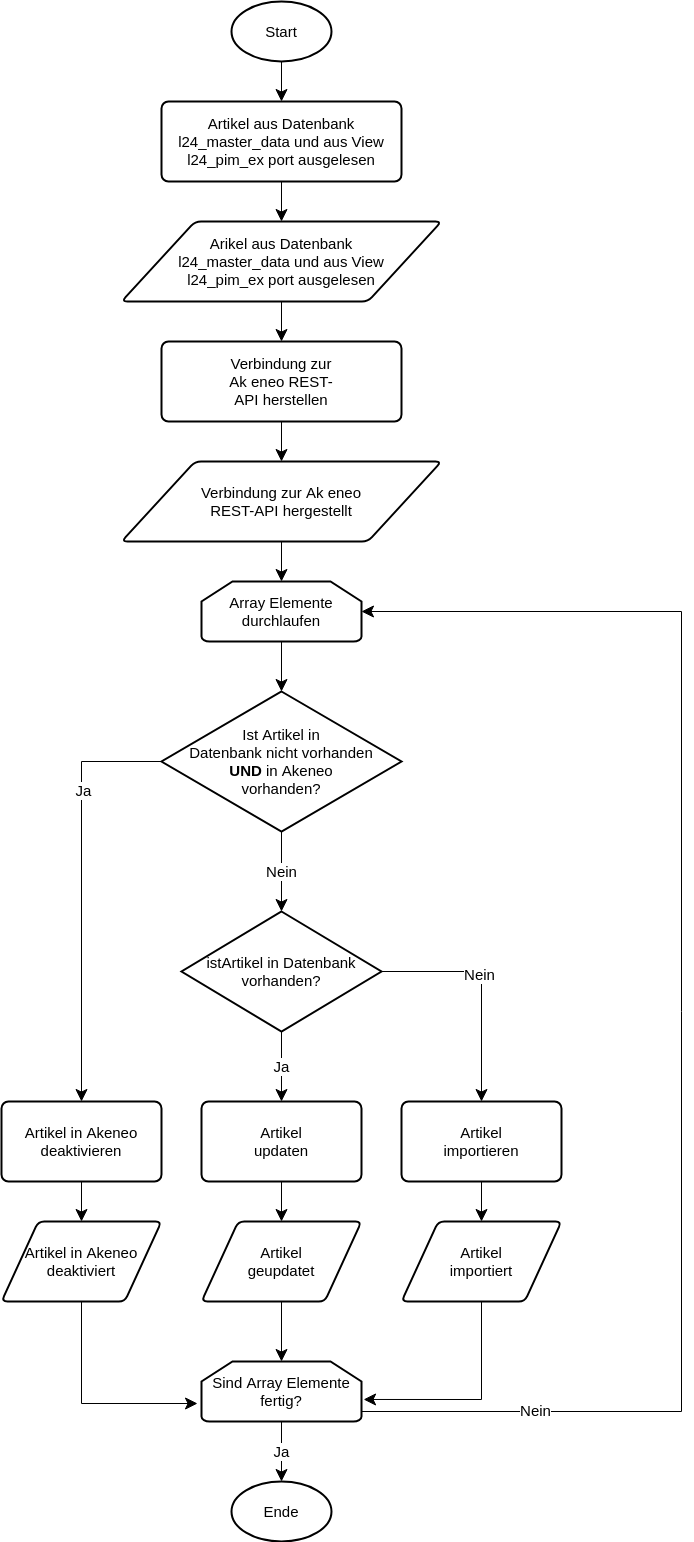

The diagram above was exported from draw.io. Its source (the exported page's mxGraphModel, read from the mxfile embedded in the PNG):
<mxGraphModel dx="1038" dy="799" grid="0" gridSize="10" guides="1" tooltips="1" connect="1" arrows="1" fold="1" page="0" pageScale="1" pageWidth="827" pageHeight="1169" math="0" shadow="0">
  <root>
    <mxCell id="0" />
    <mxCell id="1" parent="0" />
    <mxCell id="5" style="edgeStyle=orthogonalEdgeStyle;rounded=0;orthogonalLoop=1;jettySize=auto;html=1;endSize=10;" parent="1" source="2" target="4" edge="1">
      <mxGeometry relative="1" as="geometry" />
    </mxCell>
    <mxCell id="2" value="&lt;font style=&quot;font-size: 15px&quot;&gt;Start&lt;/font&gt;" style="strokeWidth=2;html=1;shape=mxgraph.flowchart.start_1;whiteSpace=wrap;" parent="1" vertex="1">
      <mxGeometry x="310" y="60" width="100" height="60" as="geometry" />
    </mxCell>
    <mxCell id="7" style="edgeStyle=orthogonalEdgeStyle;rounded=0;orthogonalLoop=1;jettySize=auto;html=1;entryX=0.5;entryY=0;entryDx=0;entryDy=0;endSize=10;" parent="1" source="4" target="6" edge="1">
      <mxGeometry relative="1" as="geometry" />
    </mxCell>
    <mxCell id="4" value="&lt;div style=&quot;font-size: 15px&quot;&gt;&lt;font style=&quot;font-size: 15px&quot;&gt;Artikel aus Datenbank&lt;/font&gt;&lt;/div&gt;&lt;div style=&quot;font-size: 15px&quot;&gt;&lt;font style=&quot;font-size: 15px&quot;&gt;l24_master_data und aus View&lt;/font&gt;&lt;/div&gt;&lt;div style=&quot;font-size: 15px&quot;&gt;&lt;font style=&quot;font-size: 15px&quot;&gt;l24_pim_ex port ausgelesen&lt;/font&gt;&lt;/div&gt;" style="rounded=1;whiteSpace=wrap;html=1;absoluteArcSize=1;arcSize=14;strokeWidth=2;" parent="1" vertex="1">
      <mxGeometry x="240" y="160" width="240" height="80" as="geometry" />
    </mxCell>
    <mxCell id="9" style="edgeStyle=orthogonalEdgeStyle;rounded=0;orthogonalLoop=1;jettySize=auto;html=1;entryX=0.5;entryY=0;entryDx=0;entryDy=0;endSize=10;" parent="1" source="6" target="8" edge="1">
      <mxGeometry relative="1" as="geometry" />
    </mxCell>
    <mxCell id="6" value="&lt;div style=&quot;font-size: 15px&quot;&gt;&lt;font style=&quot;font-size: 15px&quot;&gt;Arikel aus Datenbank&lt;/font&gt;&lt;/div&gt;&lt;div style=&quot;font-size: 15px&quot;&gt;&lt;font style=&quot;font-size: 15px&quot;&gt;l24_master_data und aus View&lt;/font&gt;&lt;/div&gt;&lt;div style=&quot;font-size: 15px&quot;&gt;&lt;font style=&quot;font-size: 15px&quot;&gt;l24_pim_ex port ausgelesen&lt;/font&gt;&lt;/div&gt;" style="shape=parallelogram;html=1;strokeWidth=2;perimeter=parallelogramPerimeter;whiteSpace=wrap;rounded=1;arcSize=12;size=0.23;" parent="1" vertex="1">
      <mxGeometry x="200" y="280" width="320" height="80" as="geometry" />
    </mxCell>
    <mxCell id="12" style="edgeStyle=orthogonalEdgeStyle;rounded=0;orthogonalLoop=1;jettySize=auto;html=1;entryX=0.5;entryY=0;entryDx=0;entryDy=0;endSize=10;" parent="1" source="8" target="10" edge="1">
      <mxGeometry relative="1" as="geometry" />
    </mxCell>
    <mxCell id="8" value="&lt;div style=&quot;font-size: 15px&quot;&gt;&lt;font style=&quot;font-size: 15px&quot;&gt;Verbindung zur&lt;/font&gt;&lt;/div&gt;&lt;div style=&quot;font-size: 15px&quot;&gt;&lt;font style=&quot;font-size: 15px&quot;&gt;Ak eneo REST-&lt;/font&gt;&lt;/div&gt;&lt;div style=&quot;font-size: 15px&quot;&gt;&lt;font style=&quot;font-size: 15px&quot;&gt;API herstellen&lt;/font&gt;&lt;/div&gt;" style="rounded=1;whiteSpace=wrap;html=1;absoluteArcSize=1;arcSize=14;strokeWidth=2;" parent="1" vertex="1">
      <mxGeometry x="240" y="400" width="240" height="80" as="geometry" />
    </mxCell>
    <mxCell id="39" style="edgeStyle=orthogonalEdgeStyle;rounded=0;orthogonalLoop=1;jettySize=auto;html=1;entryX=0.5;entryY=0;entryDx=0;entryDy=0;entryPerimeter=0;fontSize=15;endSize=10;" parent="1" source="10" target="38" edge="1">
      <mxGeometry relative="1" as="geometry" />
    </mxCell>
    <mxCell id="10" value="&lt;div style=&quot;font-size: 15px&quot;&gt;&lt;div&gt;Verbindung zur Ak eneo&lt;/div&gt;&lt;div&gt;REST-API hergestellt&lt;/div&gt;&lt;/div&gt;" style="shape=parallelogram;html=1;strokeWidth=2;perimeter=parallelogramPerimeter;whiteSpace=wrap;rounded=1;arcSize=12;size=0.23;" parent="1" vertex="1">
      <mxGeometry x="200" y="520" width="320" height="80" as="geometry" />
    </mxCell>
    <mxCell id="17" style="edgeStyle=orthogonalEdgeStyle;rounded=0;orthogonalLoop=1;jettySize=auto;html=1;entryX=0.5;entryY=0;entryDx=0;entryDy=0;endSize=10;exitX=0;exitY=0.5;exitDx=0;exitDy=0;exitPerimeter=0;" parent="1" source="13" target="16" edge="1">
      <mxGeometry relative="1" as="geometry" />
    </mxCell>
    <mxCell id="18" value="Ja" style="edgeLabel;html=1;align=center;verticalAlign=middle;resizable=0;points=[];fontSize=15;" parent="17" vertex="1" connectable="0">
      <mxGeometry x="-0.4857" y="1" relative="1" as="geometry">
        <mxPoint as="offset" />
      </mxGeometry>
    </mxCell>
    <mxCell id="23" value="Nein" style="edgeStyle=orthogonalEdgeStyle;rounded=0;orthogonalLoop=1;jettySize=auto;html=1;entryX=0.5;entryY=0;entryDx=0;entryDy=0;entryPerimeter=0;fontSize=15;endSize=10;" parent="1" source="13" target="22" edge="1">
      <mxGeometry relative="1" as="geometry" />
    </mxCell>
    <mxCell id="13" value="&lt;div style=&quot;font-size: 15px&quot;&gt;&lt;font style=&quot;font-size: 15px&quot;&gt;Ist Artikel in&lt;/font&gt;&lt;/div&gt;&lt;div style=&quot;font-size: 15px&quot;&gt;&lt;font style=&quot;font-size: 15px&quot;&gt;Datenbank nicht vorhanden&lt;/font&gt;&lt;/div&gt;&lt;div style=&quot;font-size: 15px&quot;&gt;&lt;font style=&quot;font-size: 15px&quot;&gt;&lt;b&gt;UND&lt;/b&gt; in Akeneo&lt;/font&gt;&lt;/div&gt;&lt;div style=&quot;font-size: 15px&quot;&gt;&lt;font style=&quot;font-size: 15px&quot;&gt;vorhanden?&lt;/font&gt;&lt;/div&gt;" style="strokeWidth=2;html=1;shape=mxgraph.flowchart.decision;whiteSpace=wrap;" parent="1" vertex="1">
      <mxGeometry x="240" y="750" width="240" height="140" as="geometry" />
    </mxCell>
    <mxCell id="44" style="edgeStyle=orthogonalEdgeStyle;rounded=0;orthogonalLoop=1;jettySize=auto;html=1;entryX=0.5;entryY=0;entryDx=0;entryDy=0;fontSize=15;endSize=10;" parent="1" source="16" target="20" edge="1">
      <mxGeometry relative="1" as="geometry" />
    </mxCell>
    <mxCell id="16" value="&lt;font style=&quot;font-size: 15px&quot;&gt;Artikel&amp;nbsp;in Akeneo&lt;/font&gt;&lt;div style=&quot;font-size: 15px&quot;&gt;&lt;font style=&quot;font-size: 15px&quot;&gt;deaktivieren&lt;/font&gt;&lt;/div&gt;" style="rounded=1;whiteSpace=wrap;html=1;absoluteArcSize=1;arcSize=14;strokeWidth=2;" parent="1" vertex="1">
      <mxGeometry x="80" y="1160" width="160" height="80" as="geometry" />
    </mxCell>
    <mxCell id="43" style="edgeStyle=orthogonalEdgeStyle;rounded=0;orthogonalLoop=1;jettySize=auto;html=1;entryX=-0.025;entryY=0.7;entryDx=0;entryDy=0;entryPerimeter=0;fontSize=15;endSize=10;" parent="1" source="20" target="36" edge="1">
      <mxGeometry relative="1" as="geometry">
        <Array as="points">
          <mxPoint x="160" y="1462" />
        </Array>
      </mxGeometry>
    </mxCell>
    <mxCell id="20" value="&lt;font&gt;Artikel&amp;nbsp;in Akeneo&lt;/font&gt;&lt;div&gt;deaktiviert&lt;/div&gt;" style="shape=parallelogram;html=1;strokeWidth=2;perimeter=parallelogramPerimeter;whiteSpace=wrap;rounded=1;arcSize=12;size=0.23;fontSize=15;" parent="1" vertex="1">
      <mxGeometry x="80" y="1280" width="160" height="80" as="geometry" />
    </mxCell>
    <mxCell id="26" value="Ja" style="edgeStyle=orthogonalEdgeStyle;rounded=0;orthogonalLoop=1;jettySize=auto;html=1;fontSize=15;endSize=10;" parent="1" source="22" target="24" edge="1">
      <mxGeometry relative="1" as="geometry" />
    </mxCell>
    <mxCell id="28" style="edgeStyle=orthogonalEdgeStyle;rounded=0;orthogonalLoop=1;jettySize=auto;html=1;entryX=0.5;entryY=0;entryDx=0;entryDy=0;fontSize=15;endSize=10;" parent="1" source="22" target="27" edge="1">
      <mxGeometry relative="1" as="geometry" />
    </mxCell>
    <mxCell id="29" value="Nein" style="edgeLabel;html=1;align=center;verticalAlign=middle;resizable=0;points=[];fontSize=15;" parent="28" vertex="1" connectable="0">
      <mxGeometry x="-0.1143" y="-3" relative="1" as="geometry">
        <mxPoint as="offset" />
      </mxGeometry>
    </mxCell>
    <mxCell id="22" value="&lt;div&gt;istArtikel in Datenbank&lt;/div&gt;&lt;div&gt;vorhanden?&lt;/div&gt;" style="strokeWidth=2;html=1;shape=mxgraph.flowchart.decision;whiteSpace=wrap;fontSize=15;" parent="1" vertex="1">
      <mxGeometry x="260" y="970" width="200" height="120" as="geometry" />
    </mxCell>
    <mxCell id="34" style="edgeStyle=orthogonalEdgeStyle;rounded=0;orthogonalLoop=1;jettySize=auto;html=1;entryX=0.5;entryY=0;entryDx=0;entryDy=0;fontSize=15;endSize=10;" parent="1" source="24" target="32" edge="1">
      <mxGeometry relative="1" as="geometry" />
    </mxCell>
    <mxCell id="24" value="&lt;div&gt;Artikel&lt;/div&gt;&lt;div&gt;updaten&lt;/div&gt;" style="rounded=1;whiteSpace=wrap;html=1;absoluteArcSize=1;arcSize=14;strokeWidth=2;fontSize=15;" parent="1" vertex="1">
      <mxGeometry x="280" y="1160" width="160" height="80" as="geometry" />
    </mxCell>
    <mxCell id="35" style="edgeStyle=orthogonalEdgeStyle;rounded=0;orthogonalLoop=1;jettySize=auto;html=1;fontSize=15;endSize=10;" parent="1" source="27" target="33" edge="1">
      <mxGeometry relative="1" as="geometry" />
    </mxCell>
    <mxCell id="27" value="&lt;div&gt;Artikel&lt;/div&gt;&lt;div&gt;importieren&lt;/div&gt;" style="rounded=1;whiteSpace=wrap;html=1;absoluteArcSize=1;arcSize=14;strokeWidth=2;fontSize=15;" parent="1" vertex="1">
      <mxGeometry x="480" y="1160" width="160" height="80" as="geometry" />
    </mxCell>
    <mxCell id="41" style="edgeStyle=orthogonalEdgeStyle;rounded=0;orthogonalLoop=1;jettySize=auto;html=1;fontSize=15;endSize=10;" parent="1" source="32" target="36" edge="1">
      <mxGeometry relative="1" as="geometry" />
    </mxCell>
    <mxCell id="32" value="&lt;div&gt;Artikel&lt;/div&gt;&lt;div&gt;geupdatet&lt;/div&gt;" style="shape=parallelogram;html=1;strokeWidth=2;perimeter=parallelogramPerimeter;whiteSpace=wrap;rounded=1;arcSize=12;size=0.23;fontSize=15;" parent="1" vertex="1">
      <mxGeometry x="280" y="1280" width="160" height="80" as="geometry" />
    </mxCell>
    <mxCell id="42" style="edgeStyle=orthogonalEdgeStyle;rounded=0;orthogonalLoop=1;jettySize=auto;html=1;entryX=1.013;entryY=0.633;entryDx=0;entryDy=0;entryPerimeter=0;fontSize=15;endSize=10;" parent="1" source="33" target="36" edge="1">
      <mxGeometry relative="1" as="geometry">
        <Array as="points">
          <mxPoint x="560" y="1458" />
        </Array>
      </mxGeometry>
    </mxCell>
    <mxCell id="33" value="&lt;div&gt;Artikel&lt;/div&gt;&lt;div&gt;importiert&lt;/div&gt;" style="shape=parallelogram;html=1;strokeWidth=2;perimeter=parallelogramPerimeter;whiteSpace=wrap;rounded=1;arcSize=12;size=0.23;fontSize=15;" parent="1" vertex="1">
      <mxGeometry x="480" y="1280" width="160" height="80" as="geometry" />
    </mxCell>
    <mxCell id="45" style="edgeStyle=orthogonalEdgeStyle;rounded=0;orthogonalLoop=1;jettySize=auto;html=1;entryX=1;entryY=0.5;entryDx=0;entryDy=0;entryPerimeter=0;fontSize=15;endSize=10;" parent="1" source="36" target="38" edge="1">
      <mxGeometry relative="1" as="geometry">
        <Array as="points">
          <mxPoint x="760" y="1470" />
          <mxPoint x="760" y="670" />
        </Array>
      </mxGeometry>
    </mxCell>
    <mxCell id="49" value="Nein" style="edgeLabel;html=1;align=center;verticalAlign=middle;resizable=0;points=[];fontSize=15;" parent="45" vertex="1" connectable="0">
      <mxGeometry x="-0.76" y="2" relative="1" as="geometry">
        <mxPoint as="offset" />
      </mxGeometry>
    </mxCell>
    <mxCell id="48" value="Ja" style="edgeStyle=orthogonalEdgeStyle;rounded=0;orthogonalLoop=1;jettySize=auto;html=1;entryX=0.5;entryY=0;entryDx=0;entryDy=0;entryPerimeter=0;fontSize=15;endSize=10;" parent="1" source="36" target="47" edge="1">
      <mxGeometry relative="1" as="geometry" />
    </mxCell>
    <mxCell id="36" value="&lt;div&gt;Sind Array Elemente&lt;/div&gt;&lt;div&gt;fertig?&lt;/div&gt;" style="strokeWidth=2;html=1;shape=mxgraph.flowchart.loop_limit;whiteSpace=wrap;fontSize=15;" parent="1" vertex="1">
      <mxGeometry x="280" y="1420" width="160" height="60" as="geometry" />
    </mxCell>
    <mxCell id="40" style="edgeStyle=orthogonalEdgeStyle;rounded=0;orthogonalLoop=1;jettySize=auto;html=1;entryX=0.5;entryY=0;entryDx=0;entryDy=0;entryPerimeter=0;fontSize=15;endSize=10;" parent="1" source="38" target="13" edge="1">
      <mxGeometry relative="1" as="geometry" />
    </mxCell>
    <mxCell id="38" value="&lt;div&gt;Array Elemente&lt;/div&gt;&lt;div&gt;durchlaufen&lt;/div&gt;" style="strokeWidth=2;html=1;shape=mxgraph.flowchart.loop_limit;whiteSpace=wrap;fontSize=15;" parent="1" vertex="1">
      <mxGeometry x="280" y="640" width="160" height="60" as="geometry" />
    </mxCell>
    <mxCell id="47" value="&lt;font style=&quot;font-size: 15px&quot;&gt;Ende&lt;/font&gt;" style="strokeWidth=2;html=1;shape=mxgraph.flowchart.start_1;whiteSpace=wrap;" parent="1" vertex="1">
      <mxGeometry x="310" y="1540" width="100" height="60" as="geometry" />
    </mxCell>
  </root>
</mxGraphModel>